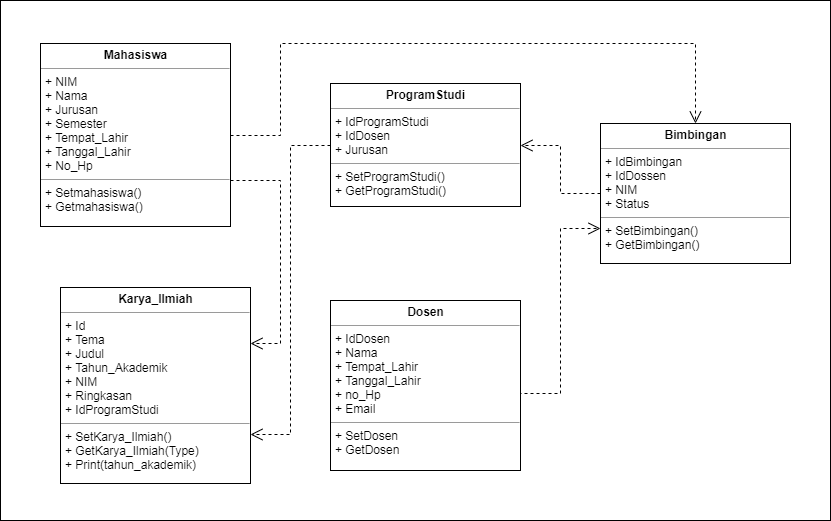

The diagram above was exported from draw.io. Its source (the exported page's mxGraphModel, read from the mxfile embedded in the PNG):
<mxGraphModel dx="2258" dy="748" grid="1" gridSize="10" guides="1" tooltips="1" connect="1" arrows="1" fold="1" page="1" pageScale="1" pageWidth="850" pageHeight="1100" background="#ffffff" math="0" shadow="0">
  <root>
    <mxCell id="0" />
    <mxCell id="1" parent="0" />
    <mxCell id="0-FrfZ7mKv7hvoFDZMvP-1" value="" style="rounded=0;whiteSpace=wrap;html=1;" vertex="1" parent="1">
      <mxGeometry x="-160" y="37" width="830" height="520" as="geometry" />
    </mxCell>
    <mxCell id="5d2195bd80daf111-38" style="edgeStyle=orthogonalEdgeStyle;rounded=0;html=1;dashed=1;labelBackgroundColor=none;startFill=0;endArrow=open;endFill=0;endSize=10;fontFamily=Verdana;fontSize=10;exitX=0;exitY=0.5;exitDx=0;exitDy=0;entryX=1;entryY=0.75;entryDx=0;entryDy=0;" parent="1" source="5d2195bd80daf111-15" target="5d2195bd80daf111-20" edge="1">
      <mxGeometry relative="1" as="geometry">
        <Array as="points">
          <mxPoint x="130" y="182" />
          <mxPoint x="130" y="471" />
        </Array>
        <mxPoint x="160" y="180" as="sourcePoint" />
        <mxPoint x="130" y="450" as="targetPoint" />
      </mxGeometry>
    </mxCell>
    <mxCell id="5d2195bd80daf111-36" style="edgeStyle=orthogonalEdgeStyle;rounded=0;html=1;dashed=1;labelBackgroundColor=none;startFill=0;endArrow=open;endFill=0;endSize=10;fontFamily=Verdana;fontSize=10;exitX=0;exitY=0.5;exitDx=0;exitDy=0;entryX=1;entryY=0.5;entryDx=0;entryDy=0;" parent="1" source="5d2195bd80daf111-19" target="5d2195bd80daf111-15" edge="1">
      <mxGeometry relative="1" as="geometry">
        <Array as="points">
          <mxPoint x="400" y="230" />
          <mxPoint x="400" y="182" />
        </Array>
        <mxPoint x="370" y="180" as="targetPoint" />
      </mxGeometry>
    </mxCell>
    <mxCell id="5d2195bd80daf111-10" value="&lt;p style=&quot;margin: 0px ; margin-top: 4px ; text-align: center&quot;&gt;&lt;b&gt;Dosen&lt;/b&gt;&lt;/p&gt;&lt;hr size=&quot;1&quot;&gt;&lt;p style=&quot;margin: 0px ; margin-left: 4px&quot;&gt;+ IdDosen&lt;br&gt;+ Nama&lt;/p&gt;&lt;p style=&quot;margin: 0px ; margin-left: 4px&quot;&gt;+ Tempat_Lahir&lt;/p&gt;&lt;p style=&quot;margin: 0px ; margin-left: 4px&quot;&gt;+ Tanggal_Lahir&lt;/p&gt;&lt;p style=&quot;margin: 0px ; margin-left: 4px&quot;&gt;+ no_Hp&amp;nbsp;&lt;/p&gt;&lt;p style=&quot;margin: 0px ; margin-left: 4px&quot;&gt;+ Email&lt;/p&gt;&lt;hr size=&quot;1&quot;&gt;&lt;p style=&quot;margin: 0px ; margin-left: 4px&quot;&gt;+ SetDosen&lt;br&gt;+ GetDosen&lt;/p&gt;" style="verticalAlign=top;align=left;overflow=fill;fontSize=12;fontFamily=Helvetica;html=1;rounded=0;shadow=0;comic=0;labelBackgroundColor=none;strokeWidth=1" parent="1" vertex="1">
      <mxGeometry x="170" y="337" width="190" height="170" as="geometry" />
    </mxCell>
    <mxCell id="5d2195bd80daf111-15" value="&lt;p style=&quot;margin: 0px ; margin-top: 4px ; text-align: center&quot;&gt;&lt;b&gt;ProgramStudi&lt;/b&gt;&lt;/p&gt;&lt;hr size=&quot;1&quot;&gt;&lt;p style=&quot;margin: 0px ; margin-left: 4px&quot;&gt;+ IdProgramStudi&lt;/p&gt;&lt;p style=&quot;margin: 0px ; margin-left: 4px&quot;&gt;+ IdDosen&lt;br&gt;+ Jurusan&lt;/p&gt;&lt;hr size=&quot;1&quot;&gt;&lt;p style=&quot;margin: 0px ; margin-left: 4px&quot;&gt;+ SetProgramStudi()&lt;br&gt;+ GetProgramStudi()&lt;/p&gt;" style="verticalAlign=top;align=left;overflow=fill;fontSize=12;fontFamily=Helvetica;html=1;rounded=0;shadow=0;comic=0;labelBackgroundColor=none;strokeWidth=1" parent="1" vertex="1">
      <mxGeometry x="170" y="120" width="190" height="123" as="geometry" />
    </mxCell>
    <mxCell id="5d2195bd80daf111-21" style="edgeStyle=orthogonalEdgeStyle;rounded=0;html=1;labelBackgroundColor=none;startFill=0;endArrow=open;endFill=0;endSize=10;fontFamily=Verdana;fontSize=10;dashed=1;exitX=1;exitY=0.5;exitDx=0;exitDy=0;entryX=0.5;entryY=0;entryDx=0;entryDy=0;" parent="1" source="5d2195bd80daf111-18" target="5d2195bd80daf111-19" edge="1">
      <mxGeometry relative="1" as="geometry">
        <mxPoint x="155" y="331" as="sourcePoint" />
        <mxPoint x="600" y="141" as="targetPoint" />
        <Array as="points">
          <mxPoint x="120" y="172" />
          <mxPoint x="120" y="80" />
          <mxPoint x="535" y="80" />
        </Array>
      </mxGeometry>
    </mxCell>
    <mxCell id="5d2195bd80daf111-18" value="&lt;p style=&quot;margin: 0px ; margin-top: 4px ; text-align: center&quot;&gt;&lt;b&gt;Mahasiswa&lt;/b&gt;&lt;/p&gt;&lt;hr size=&quot;1&quot;&gt;&lt;p style=&quot;margin: 0px ; margin-left: 4px&quot;&gt;+ NIM&lt;/p&gt;&lt;p style=&quot;margin: 0px ; margin-left: 4px&quot;&gt;+ Nama&lt;/p&gt;&lt;p style=&quot;margin: 0px ; margin-left: 4px&quot;&gt;+ Jurusan&amp;nbsp;&lt;/p&gt;&lt;p style=&quot;margin: 0px ; margin-left: 4px&quot;&gt;+ Semester&lt;/p&gt;&lt;p style=&quot;margin: 0px ; margin-left: 4px&quot;&gt;+ Tempat_Lahir&amp;nbsp;&lt;/p&gt;&lt;p style=&quot;margin: 0px ; margin-left: 4px&quot;&gt;+ Tanggal_Lahir&lt;/p&gt;&lt;p style=&quot;margin: 0px ; margin-left: 4px&quot;&gt;+ No_Hp&lt;/p&gt;&lt;hr size=&quot;1&quot;&gt;&lt;p style=&quot;margin: 0px ; margin-left: 4px&quot;&gt;+ Setmahasiswa()&lt;br&gt;+ Getmahasiswa()&lt;/p&gt;" style="verticalAlign=top;align=left;overflow=fill;fontSize=12;fontFamily=Helvetica;html=1;rounded=0;shadow=0;comic=0;labelBackgroundColor=none;strokeWidth=1" parent="1" vertex="1">
      <mxGeometry x="-120" y="80" width="190" height="183" as="geometry" />
    </mxCell>
    <mxCell id="5d2195bd80daf111-19" value="&lt;p style=&quot;margin: 0px ; margin-top: 4px ; text-align: center&quot;&gt;&lt;b&gt;Bimbingan&lt;/b&gt;&lt;/p&gt;&lt;hr size=&quot;1&quot;&gt;&lt;p style=&quot;margin: 0px ; margin-left: 4px&quot;&gt;+ IdBimbingan&lt;br&gt;+ IdDossen&lt;/p&gt;&lt;p style=&quot;margin: 0px ; margin-left: 4px&quot;&gt;+ NIM&lt;/p&gt;&lt;p style=&quot;margin: 0px ; margin-left: 4px&quot;&gt;+ Status&lt;/p&gt;&lt;hr size=&quot;1&quot;&gt;&lt;p style=&quot;margin: 0px ; margin-left: 4px&quot;&gt;+ SetBimbingan()&lt;br&gt;+ GetBimbingan()&lt;/p&gt;" style="verticalAlign=top;align=left;overflow=fill;fontSize=12;fontFamily=Helvetica;html=1;rounded=0;shadow=0;comic=0;labelBackgroundColor=none;strokeWidth=1" parent="1" vertex="1">
      <mxGeometry x="440" y="160" width="190" height="140" as="geometry" />
    </mxCell>
    <mxCell id="5d2195bd80daf111-29" style="edgeStyle=orthogonalEdgeStyle;rounded=0;html=1;dashed=1;labelBackgroundColor=none;startFill=0;endArrow=open;endFill=0;endSize=10;fontFamily=Verdana;fontSize=10;exitX=1;exitY=0.75;exitDx=0;exitDy=0;entryX=1;entryY=0.286;entryDx=0;entryDy=0;entryPerimeter=0;" parent="1" source="5d2195bd80daf111-18" target="5d2195bd80daf111-20" edge="1">
      <mxGeometry relative="1" as="geometry">
        <mxPoint x="120" y="270" as="sourcePoint" />
        <mxPoint x="110" y="433" as="targetPoint" />
        <Array as="points">
          <mxPoint x="120" y="217" />
          <mxPoint x="120" y="380" />
        </Array>
      </mxGeometry>
    </mxCell>
    <mxCell id="5d2195bd80daf111-30" style="edgeStyle=orthogonalEdgeStyle;rounded=0;html=1;dashed=1;labelBackgroundColor=none;startFill=0;endArrow=open;endFill=0;endSize=10;fontFamily=Verdana;fontSize=10;entryX=0;entryY=0.75;entryDx=0;entryDy=0;" parent="1" target="5d2195bd80daf111-19" edge="1">
      <mxGeometry relative="1" as="geometry">
        <Array as="points">
          <mxPoint x="360" y="430" />
          <mxPoint x="400" y="430" />
          <mxPoint x="400" y="265" />
        </Array>
        <mxPoint x="360" y="422" as="sourcePoint" />
        <mxPoint x="430" y="270" as="targetPoint" />
      </mxGeometry>
    </mxCell>
    <mxCell id="5d2195bd80daf111-20" value="&lt;p style=&quot;margin: 0px ; margin-top: 4px ; text-align: center&quot;&gt;&lt;b&gt;Karya_Ilmiah&lt;/b&gt;&lt;/p&gt;&lt;hr size=&quot;1&quot;&gt;&lt;p style=&quot;margin: 0px ; margin-left: 4px&quot;&gt;+ Id&lt;br&gt;+ Tema&lt;/p&gt;&lt;p style=&quot;margin: 0px ; margin-left: 4px&quot;&gt;+ Judul&lt;/p&gt;&lt;p style=&quot;margin: 0px ; margin-left: 4px&quot;&gt;+ Tahun_Akademik&lt;/p&gt;&lt;p style=&quot;margin: 0px ; margin-left: 4px&quot;&gt;+ NIM&lt;/p&gt;&lt;p style=&quot;margin: 0px ; margin-left: 4px&quot;&gt;+ Ringkasan&lt;/p&gt;&lt;p style=&quot;margin: 0px ; margin-left: 4px&quot;&gt;+ IdProgramStudi&lt;/p&gt;&lt;hr size=&quot;1&quot;&gt;&lt;p style=&quot;margin: 0px ; margin-left: 4px&quot;&gt;+ SetKarya_Ilmiah()&lt;/p&gt;&lt;p style=&quot;margin: 0px ; margin-left: 4px&quot;&gt;+ GetKarya_Ilmiah(Type)&lt;br&gt;+ Print(tahun_akademik)&lt;/p&gt;" style="verticalAlign=top;align=left;overflow=fill;fontSize=12;fontFamily=Helvetica;html=1;rounded=0;shadow=0;comic=0;labelBackgroundColor=none;strokeWidth=1" parent="1" vertex="1">
      <mxGeometry x="-100" y="324" width="190" height="196" as="geometry" />
    </mxCell>
  </root>
</mxGraphModel>